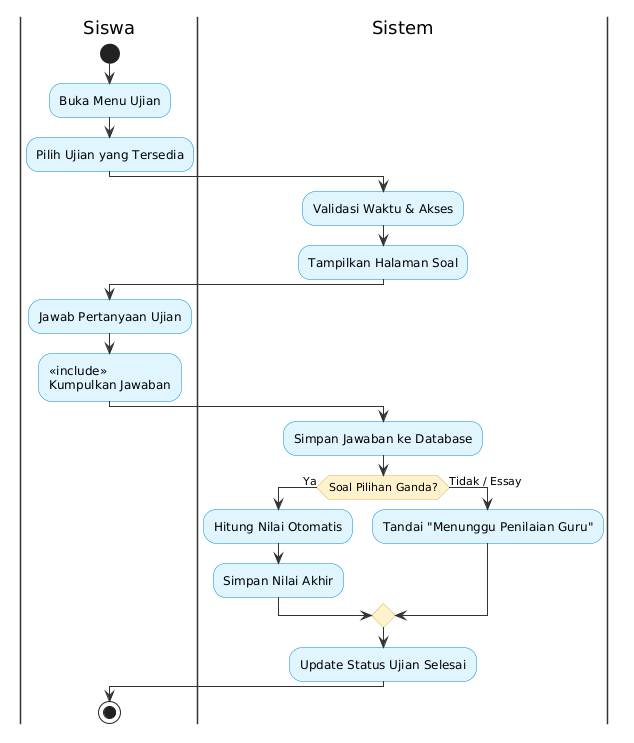

The diagram above was rendered by PlantUML. Its source (embedded in the PNG):
@startuml
skinparam BackgroundColor white
skinparam ActivityBackgroundColor #e1f5fe
skinparam ActivityBorderColor #0288d1
skinparam ActivityDiamondBackgroundColor #fff2cc
skinparam ActivityDiamondBorderColor #d6b656
skinparam SwimlaneBorderColor #333333
skinparam ArrowColor #333333
skinparam DefaultFontName Arial
|Siswa|
start
:Buka Menu Ujian;
:Pilih Ujian yang Tersedia;
|Sistem|
:Validasi Waktu & Akses;
:Tampilkan Halaman Soal;
|Siswa|
:Jawab Pertanyaan Ujian;
:<< include >>\nKumpulkan Jawaban;
|Sistem|
:Simpan Jawaban ke Database;
if (Soal Pilihan Ganda?) then (Ya)
  :Hitung Nilai Otomatis;
  :Simpan Nilai Akhir;
else (Tidak / Essay)
  :Tandai "Menunggu Penilaian Guru";
endif
:Update Status Ujian Selesai;
|Siswa|
stop
@enduml